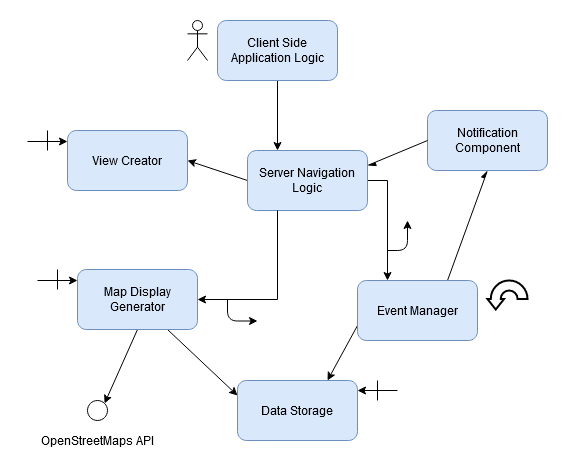

The diagram above was exported from draw.io. Its source (the exported page's mxGraphModel, read from the mxfile embedded in the PNG):
<mxGraphModel dx="1038" dy="575" grid="1" gridSize="10" guides="1" tooltips="1" connect="1" arrows="1" fold="1" page="1" pageScale="1" pageWidth="850" pageHeight="1100" math="0" shadow="0">
  <root>
    <mxCell id="0" />
    <mxCell id="1" parent="0" />
    <mxCell id="VdlNmfL1Q4DvTCkxbLNv-2" value="" style="shape=umlActor;verticalLabelPosition=bottom;verticalAlign=top;html=1;outlineConnect=0;" parent="1" vertex="1">
      <mxGeometry x="370" y="90" width="20" height="40" as="geometry" />
    </mxCell>
    <mxCell id="jJnamjGp8OGAeUFqsllc-21" style="rounded=0;orthogonalLoop=1;jettySize=auto;html=1;exitX=1;exitY=0.5;exitDx=0;exitDy=0;entryX=0.25;entryY=0;entryDx=0;entryDy=0;endArrow=classic;endFill=1;edgeStyle=orthogonalEdgeStyle;" parent="1" source="VdlNmfL1Q4DvTCkxbLNv-8" target="jJnamjGp8OGAeUFqsllc-20" edge="1">
      <mxGeometry relative="1" as="geometry" />
    </mxCell>
    <mxCell id="hdgKhEi9kfp58lqseTh7-2" style="rounded=0;orthogonalLoop=1;jettySize=auto;html=1;exitX=0;exitY=0.5;exitDx=0;exitDy=0;entryX=1;entryY=0.5;entryDx=0;entryDy=0;" parent="1" source="VdlNmfL1Q4DvTCkxbLNv-8" target="hdgKhEi9kfp58lqseTh7-1" edge="1">
      <mxGeometry relative="1" as="geometry" />
    </mxCell>
    <mxCell id="VdlNmfL1Q4DvTCkxbLNv-8" value="Server Navigation Logic" style="rounded=1;whiteSpace=wrap;html=1;fillColor=#dae8fc;strokeColor=#6c8ebf;" parent="1" vertex="1">
      <mxGeometry x="430" y="220" width="120" height="60" as="geometry" />
    </mxCell>
    <mxCell id="jJnamjGp8OGAeUFqsllc-8" style="edgeStyle=none;rounded=1;orthogonalLoop=1;jettySize=auto;html=1;exitX=0.5;exitY=1;exitDx=0;exitDy=0;entryX=0.25;entryY=0;entryDx=0;entryDy=0;" parent="1" source="VdlNmfL1Q4DvTCkxbLNv-10" target="VdlNmfL1Q4DvTCkxbLNv-8" edge="1">
      <mxGeometry relative="1" as="geometry" />
    </mxCell>
    <mxCell id="VdlNmfL1Q4DvTCkxbLNv-10" value="Client Side Application Logic" style="rounded=1;whiteSpace=wrap;html=1;fillColor=#dae8fc;strokeColor=#6c8ebf;" parent="1" vertex="1">
      <mxGeometry x="400" y="90" width="120" height="60" as="geometry" />
    </mxCell>
    <mxCell id="jJnamjGp8OGAeUFqsllc-16" style="rounded=0;orthogonalLoop=1;jettySize=auto;html=1;exitX=0.5;exitY=1;exitDx=0;exitDy=0;entryX=1;entryY=0;entryDx=0;entryDy=0;" parent="1" source="jJnamjGp8OGAeUFqsllc-10" target="jJnamjGp8OGAeUFqsllc-14" edge="1">
      <mxGeometry relative="1" as="geometry" />
    </mxCell>
    <mxCell id="jJnamjGp8OGAeUFqsllc-25" style="edgeStyle=none;rounded=0;orthogonalLoop=1;jettySize=auto;html=1;exitX=0.75;exitY=1;exitDx=0;exitDy=0;entryX=0;entryY=0.25;entryDx=0;entryDy=0;" parent="1" source="jJnamjGp8OGAeUFqsllc-10" target="jJnamjGp8OGAeUFqsllc-23" edge="1">
      <mxGeometry relative="1" as="geometry">
        <mxPoint x="360" y="495" as="targetPoint" />
      </mxGeometry>
    </mxCell>
    <mxCell id="jJnamjGp8OGAeUFqsllc-10" value="Map Display Generator" style="rounded=1;whiteSpace=wrap;html=1;fillColor=#dae8fc;strokeColor=#6c8ebf;" parent="1" vertex="1">
      <mxGeometry x="260" y="339" width="120" height="60" as="geometry" />
    </mxCell>
    <mxCell id="jJnamjGp8OGAeUFqsllc-14" value="" style="ellipse;whiteSpace=wrap;html=1;aspect=fixed;" parent="1" vertex="1">
      <mxGeometry x="270" y="470" width="20" height="20" as="geometry" />
    </mxCell>
    <mxCell id="jJnamjGp8OGAeUFqsllc-17" value="OpenStreetMaps API" style="text;html=1;align=center;verticalAlign=middle;resizable=0;points=[];autosize=1;" parent="1" vertex="1">
      <mxGeometry x="220" y="500" width="120" height="20" as="geometry" />
    </mxCell>
    <mxCell id="jJnamjGp8OGAeUFqsllc-18" value="" style="endArrow=none;html=1;" parent="1" edge="1">
      <mxGeometry width="50" height="50" relative="1" as="geometry">
        <mxPoint x="240" y="359" as="sourcePoint" />
        <mxPoint x="240" y="339" as="targetPoint" />
      </mxGeometry>
    </mxCell>
    <mxCell id="jJnamjGp8OGAeUFqsllc-19" value="" style="endArrow=classic;html=1;" parent="1" edge="1">
      <mxGeometry width="50" height="50" relative="1" as="geometry">
        <mxPoint x="220" y="350" as="sourcePoint" />
        <mxPoint x="260" y="350" as="targetPoint" />
      </mxGeometry>
    </mxCell>
    <mxCell id="jJnamjGp8OGAeUFqsllc-29" style="rounded=0;orthogonalLoop=1;jettySize=auto;html=1;exitX=0;exitY=0.75;exitDx=0;exitDy=0;entryX=0.75;entryY=0;entryDx=0;entryDy=0;endArrow=classic;endFill=1;" parent="1" source="jJnamjGp8OGAeUFqsllc-20" target="jJnamjGp8OGAeUFqsllc-23" edge="1">
      <mxGeometry relative="1" as="geometry">
        <mxPoint x="580" y="395" as="sourcePoint" />
      </mxGeometry>
    </mxCell>
    <mxCell id="f83ANXfW-FKPRQlve6FY-10" style="rounded=0;orthogonalLoop=1;jettySize=auto;html=1;exitX=0.75;exitY=0;exitDx=0;exitDy=0;entryX=0.5;entryY=1;entryDx=0;entryDy=0;endArrow=async;endFill=1;" parent="1" source="jJnamjGp8OGAeUFqsllc-20" target="f83ANXfW-FKPRQlve6FY-9" edge="1">
      <mxGeometry relative="1" as="geometry" />
    </mxCell>
    <mxCell id="jJnamjGp8OGAeUFqsllc-20" value="Event Manager" style="rounded=1;whiteSpace=wrap;html=1;fillColor=#dae8fc;strokeColor=#6c8ebf;" parent="1" vertex="1">
      <mxGeometry x="540" y="350" width="120" height="60" as="geometry" />
    </mxCell>
    <mxCell id="jJnamjGp8OGAeUFqsllc-23" value="Data Storage" style="rounded=1;whiteSpace=wrap;html=1;fillColor=#dae8fc;strokeColor=#6c8ebf;" parent="1" vertex="1">
      <mxGeometry x="420" y="450" width="120" height="60" as="geometry" />
    </mxCell>
    <mxCell id="jJnamjGp8OGAeUFqsllc-27" value="" style="endArrow=none;html=1;" parent="1" edge="1">
      <mxGeometry width="50" height="50" relative="1" as="geometry">
        <mxPoint x="560" y="470" as="sourcePoint" />
        <mxPoint x="560" y="450" as="targetPoint" />
      </mxGeometry>
    </mxCell>
    <mxCell id="jJnamjGp8OGAeUFqsllc-28" value="" style="endArrow=classic;html=1;" parent="1" edge="1">
      <mxGeometry width="50" height="50" relative="1" as="geometry">
        <mxPoint x="580" y="460" as="sourcePoint" />
        <mxPoint x="540" y="460" as="targetPoint" />
      </mxGeometry>
    </mxCell>
    <mxCell id="Zo26fJdR5Sl8A5GmxOhZ-1" value="" style="shape=mxgraph.arrows.circular_arrow;html=1;verticalLabelPosition=bottom;verticalAlign=top;strokeWidth=2;strokeColor=#000000;flipH=1;" parent="1" vertex="1">
      <mxGeometry x="670" y="350" width="40" height="29" as="geometry" />
    </mxCell>
    <mxCell id="hdgKhEi9kfp58lqseTh7-4" style="edgeStyle=orthogonalEdgeStyle;rounded=0;orthogonalLoop=1;jettySize=auto;html=1;exitX=0.25;exitY=1;exitDx=0;exitDy=0;entryX=1;entryY=0.5;entryDx=0;entryDy=0;" parent="1" source="VdlNmfL1Q4DvTCkxbLNv-8" target="jJnamjGp8OGAeUFqsllc-10" edge="1">
      <mxGeometry relative="1" as="geometry" />
    </mxCell>
    <mxCell id="hdgKhEi9kfp58lqseTh7-1" value="View Creator" style="rounded=1;whiteSpace=wrap;html=1;fillColor=#dae8fc;strokeColor=#6c8ebf;" parent="1" vertex="1">
      <mxGeometry x="250" y="200" width="120" height="60" as="geometry" />
    </mxCell>
    <mxCell id="hdgKhEi9kfp58lqseTh7-5" style="edgeStyle=none;rounded=1;orthogonalLoop=1;jettySize=auto;html=1;" parent="1" edge="1">
      <mxGeometry relative="1" as="geometry">
        <mxPoint x="410" y="369.5" as="sourcePoint" />
        <mxPoint x="440" y="390.5" as="targetPoint" />
        <Array as="points">
          <mxPoint x="410" y="390.5" />
        </Array>
      </mxGeometry>
    </mxCell>
    <mxCell id="f83ANXfW-FKPRQlve6FY-1" style="edgeStyle=none;rounded=1;orthogonalLoop=1;jettySize=auto;html=1;" parent="1" edge="1">
      <mxGeometry relative="1" as="geometry">
        <mxPoint x="570" y="320" as="sourcePoint" />
        <mxPoint x="590" y="290" as="targetPoint" />
        <Array as="points">
          <mxPoint x="590" y="320" />
        </Array>
      </mxGeometry>
    </mxCell>
    <mxCell id="f83ANXfW-FKPRQlve6FY-3" value="" style="endArrow=none;html=1;" parent="1" edge="1">
      <mxGeometry width="50" height="50" relative="1" as="geometry">
        <mxPoint x="230.0000000000001" y="220" as="sourcePoint" />
        <mxPoint x="230.0000000000001" y="200" as="targetPoint" />
      </mxGeometry>
    </mxCell>
    <mxCell id="f83ANXfW-FKPRQlve6FY-4" value="" style="endArrow=classic;html=1;" parent="1" edge="1">
      <mxGeometry width="50" height="50" relative="1" as="geometry">
        <mxPoint x="210.0000000000001" y="210.9999999999999" as="sourcePoint" />
        <mxPoint x="250.0000000000001" y="210.9999999999999" as="targetPoint" />
      </mxGeometry>
    </mxCell>
    <mxCell id="f83ANXfW-FKPRQlve6FY-9" value="&lt;div&gt;Notification Component&lt;/div&gt;" style="rounded=1;whiteSpace=wrap;html=1;fillColor=#dae8fc;strokeColor=#6c8ebf;" parent="1" vertex="1">
      <mxGeometry x="610" y="180" width="120" height="60" as="geometry" />
    </mxCell>
    <mxCell id="28WaV_f3-s0fmtkngqXC-1" style="rounded=0;orthogonalLoop=1;jettySize=auto;html=1;exitX=0;exitY=0.5;exitDx=0;exitDy=0;entryX=1;entryY=0.25;entryDx=0;entryDy=0;endArrow=async;endFill=1;" edge="1" parent="1" source="f83ANXfW-FKPRQlve6FY-9" target="VdlNmfL1Q4DvTCkxbLNv-8">
      <mxGeometry relative="1" as="geometry">
        <mxPoint x="630" y="350" as="sourcePoint" />
        <mxPoint x="670" y="240" as="targetPoint" />
      </mxGeometry>
    </mxCell>
  </root>
</mxGraphModel>